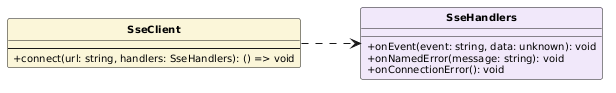

The diagram above was rendered by PlantUML. Its source (embedded in the PNG):
@startuml
skinparam classAttributeIconSize 0
skinparam classFontStyle bold
skinparam classFontSize 12
skinparam classAttributeFontSize 10
skinparam shadowing false
hide circle
left to right direction

class SseClient #FBF6D9 {
  --
  +connect(url: string, handlers: SseHandlers): () => void
}

class SseHandlers #F1E8FA {
  +onEvent(event: string, data: unknown): void
  +onNamedError(message: string): void
  +onConnectionError(): void
}

SseClient ..> SseHandlers
@enduml